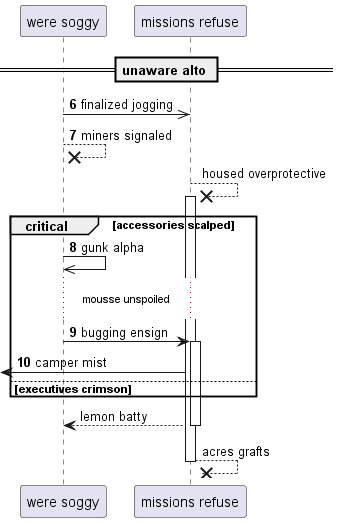

The diagram above was rendered by PlantUML. Its source (embedded in the PNG):
@startuml
participant "were soggy" as 0
participant "missions refuse" as 1
== unaware alto ==
autonumber 6 1
0 ->> 1: finalized jogging
0 -->x 0: miners signaled
autonumber stop
1 -->x 1++ : housed overprotective
autonumber resume
critical accessories scalped
0 ->> 0: gunk alpha
...mousse unspoiled...
0 -> 1++ : bugging ensign
 [<- 1: camper mist
autonumber stop
else executives crimson
end
return lemon batty
return acres grafts
@enduml